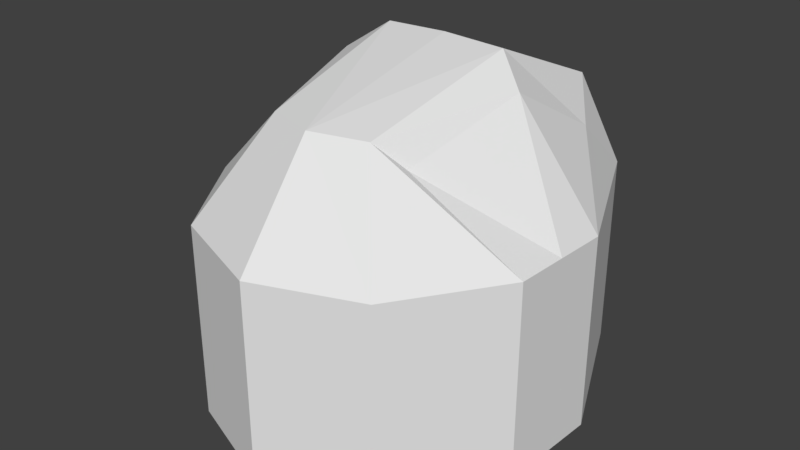 # Source: MG_turret_MOUNT.blend  (saved by Blender 2.79.0; exported with 4.5.12 LTS)
import bpy
from mathutils import Matrix  # noqa: F401  (used for matrix-valued properties, if any)

bpy.ops.wm.read_factory_settings(use_empty=True)
scene = bpy.context.scene
scene.name = 'Scene'

# ---- collections
col_collection_1 = bpy.data.collections.new('Collection 1'); scene.collection.children.link(col_collection_1)

# ---- materials (node trees are filled in below, after node groups)
mat_material_002 = bpy.data.materials.new('Material.002')
mat_material_002.alpha_threshold = 0.0
mat_material_002.use_transparent_shadow = False
mat_material_002.roughness = 0.5

# ---- material node trees

# ---- world
world_world = bpy.data.worlds.new('World'); scene.world = world_world
world_world.color = (0.05088, 0.05088, 0.05088)
world_world.use_sun_shadow = False
world_world.sun_shadow_jitter_overblur = 0.0
world_world.cycles.sampling_method = 'MANUAL'

# ---- meshes
me_cube = bpy.data.meshes.new('Cube')
me_cube.from_pydata([(0.0, 0.19, -0.04883), (0.0, -0.19, -0.04883), (0.1661, -0.05349, -0.04883), (0.1712, 0.04738, -0.04883), (0.1661, -0.05349, -0.2388), (0.07282, -0.07828, 0.02535), (0.1712, 0.04738, -0.2388), (0.1059, 0.1272, 0.006867), (0.0, 0.19, -0.2388), (0.0, 0.1726, 0.03705), (0.0, -0.19, -0.2388), (0.0, -0.1131, 0.04987), (0.1068, 0.19, -0.04883), (0.09962, -0.1523, -0.04883), (0.07195, 0.1727, 0.03596), (0.09962, -0.1523, -0.2388), (0.1068, 0.19, -0.2388), (0.05065, -0.09566, 0.04809), (0.1686, -0.003055, -0.2388), (0.09386, 0.03788, 0.05995), (0.1686, -0.003055, -0.04883), (0.0, 0.05972, 0.08702), (0.0613, 0.0595, 0.08476)], [], [(4, 2, 13, 15), (12, 14, 7, 3), (20, 19, 5, 2), (16, 12, 3, 6), (18, 20, 2, 4), (22, 21, 11, 17), (2, 5, 17, 13), (13, 17, 11, 1), (15, 13, 1, 10), (19, 22, 17, 5), (8, 0, 12, 16), (0, 9, 14, 12), (7, 14, 22, 19), (14, 9, 21, 22), (6, 3, 20, 18), (3, 7, 19, 20)])
_uv = me_cube.uv_layers.new(name='UVMap')
_uv.uv.foreach_set('vector', [0.2019, 0.4659, 0.2019, 0.6158, 0.1079, 0.6158, 0.1079, 0.4659, 0.3523, 0.1121, 0.3499, 0.2244, 0.2832, 0.1947, 0.1501, 0.1296, 0.08902, 0.155, 0.2008, 0.2973, 0.0275, 0.337, 0.0275, 0.1792, 0.4051, 0.4659, 0.4051, 0.6158, 0.2816, 0.6158, 0.2816, 0.4659, 0.2418, 0.4659, 0.2418, 0.6158, 0.2019, 0.6158, 0.2019, 0.4659, 0.4746, 0.8542, 0.4765, 0.9427, 0.2544, 0.9427, 0.2564, 0.8731, 0.2361, 0.6544, 0.2478, 0.8233, 0.2564, 0.8731, 0.1192, 0.774, 0.1192, 0.774, 0.2564, 0.8731, 0.2544, 0.9427, 0.06152, 0.9167, 0.1079, 0.4659, 0.1079, 0.6158, 0.02386, 0.6158, 0.02386, 0.4659, 0.4345, 0.8013, 0.4746, 0.8542, 0.2564, 0.8731, 0.2478, 0.8233, 0.4894, 0.4659, 0.4894, 0.6158, 0.4051, 0.6158, 0.4051, 0.4659, 0.4795, 0.1804, 0.4161, 0.2799, 0.3499, 0.2244, 0.3523, 0.1121, 0.2832, 0.1947, 0.3499, 0.2244, 0.2493, 0.3321, 0.2008, 0.2973, 0.3499, 0.2244, 0.4161, 0.2799, 0.3029, 0.389, 0.2493, 0.3321, 0.2816, 0.4659, 0.2816, 0.6158, 0.2418, 0.6158, 0.2418, 0.4659, 0.1501, 0.1296, 0.2832, 0.1947, 0.2008, 0.2973, 0.08902, 0.155])
me_cube.materials.append(mat_material_002)
me_cube.use_remesh_preserve_volume = False
me_cube.use_remesh_preserve_attributes = False
me_cube.use_mirror_vertex_groups = False
me_cube.update()

# ---- objects
ob_mount = bpy.data.objects.new('Mount', me_cube)

# ---- transforms, parenting, visibility, modifiers, constraints
ob_mount.location = (1.22e-09, 0.0, 0.0)
ob_mount.lineart.crease_threshold = 0.0
_m = ob_mount.modifiers.new('Mirror', 'MIRROR')
_m.use_clip = True

# ---- collection membership
col_collection_1.objects.link(ob_mount)

# ---- scene / render settings (as saved in the file)
scene.frame_start = 1; scene.frame_end = 250; scene.frame_set(1)
scene.render.engine = 'BLENDER_EEVEE_NEXT'
scene.render.resolution_percentage = 50
scene.render.dither_intensity = 0.0
scene.cycles.use_denoising = False
scene.cycles.samples = 128
scene.cycles.sampling_pattern = 'TABULATED_SOBOL'
scene.cycles.use_adaptive_sampling = False
scene.cycles.use_light_tree = False
scene.cycles.blur_glossy = 0.0
scene.cycles.sample_clamp_indirect = 0.0
scene.view_settings.view_transform = 'Standard'
bpy.context.view_layer.update()

# ---- added for rendering (the .blend has no active camera and no usable light): camera, sun
cam_auto = bpy.data.cameras.new('AutoCamera')
cam_auto.lens = 50.0
cam_auto.sensor_width = 36.0
cam_auto.clip_end = 1000.0
ob_auto_camera = bpy.data.objects.new('AutoCamera', cam_auto)
scene.collection.objects.link(ob_auto_camera)
ob_auto_camera.location = (0.561039, -0.673246, 0.372946)
ob_auto_camera.rotation_euler = (1.09748, -7.21219e-08, 0.694738)
scene.camera = ob_auto_camera
light_auto_sun = bpy.data.lights.new('AutoSun', 'SUN')
light_auto_sun.energy = 3.0
light_auto_sun.angle = 0.0523599
ob_auto_sun = bpy.data.objects.new('AutoSun', light_auto_sun)
scene.collection.objects.link(ob_auto_sun)
ob_auto_sun.rotation_euler = (0.872665, 0.174533, 0.523599)
bpy.context.view_layer.update()
